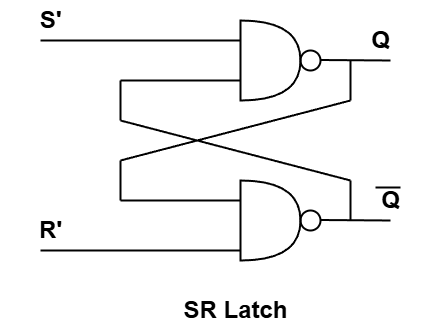

The diagram above was exported from draw.io. Its source (the exported page's mxGraphModel, read from the mxfile embedded in the PNG):
<mxGraphModel dx="1503" dy="472" grid="1" gridSize="10" guides="1" tooltips="1" connect="1" arrows="1" fold="1" page="1" pageScale="1" pageWidth="850" pageHeight="1100" math="0" shadow="0">
  <root>
    <mxCell id="0" />
    <mxCell id="1" parent="0" />
    <mxCell id="30" value="Q" style="text;strokeColor=none;fillColor=none;html=1;fontSize=24;fontStyle=1;verticalAlign=middle;align=center;" vertex="1" parent="1">
      <mxGeometry x="620" y="240" width="100" height="40" as="geometry" />
    </mxCell>
    <mxCell id="53" value="" style="group" vertex="1" connectable="0" parent="1">
      <mxGeometry x="320" y="80" width="390" height="240" as="geometry" />
    </mxCell>
    <mxCell id="7" value="" style="group" vertex="1" connectable="0" parent="53">
      <mxGeometry x="200" y="160" width="80" height="80" as="geometry" />
    </mxCell>
    <mxCell id="3" value="" style="shape=or;whiteSpace=wrap;html=1;strokeWidth=2;fillColor=none;" vertex="1" parent="7">
      <mxGeometry width="60" height="80" as="geometry" />
    </mxCell>
    <mxCell id="6" value="" style="ellipse;whiteSpace=wrap;html=1;strokeWidth=2;fillColor=none;" vertex="1" parent="7">
      <mxGeometry x="60" y="30" width="20" height="20" as="geometry" />
    </mxCell>
    <mxCell id="8" value="" style="group" vertex="1" connectable="0" parent="53">
      <mxGeometry x="200" width="80" height="80" as="geometry" />
    </mxCell>
    <mxCell id="2" value="" style="shape=or;whiteSpace=wrap;html=1;strokeWidth=2;fillColor=none;" vertex="1" parent="8">
      <mxGeometry width="60" height="80" as="geometry" />
    </mxCell>
    <mxCell id="4" value="" style="ellipse;whiteSpace=wrap;html=1;strokeWidth=2;fillColor=none;" vertex="1" parent="8">
      <mxGeometry x="60" y="30" width="20" height="20" as="geometry" />
    </mxCell>
    <mxCell id="11" value="" style="endArrow=none;html=1;strokeWidth=2;" edge="1" parent="53">
      <mxGeometry width="50" height="50" relative="1" as="geometry">
        <mxPoint y="20" as="sourcePoint" />
        <mxPoint x="200" y="20" as="targetPoint" />
      </mxGeometry>
    </mxCell>
    <mxCell id="12" value="" style="endArrow=none;html=1;strokeWidth=2;" edge="1" parent="53">
      <mxGeometry width="50" height="50" relative="1" as="geometry">
        <mxPoint y="230" as="sourcePoint" />
        <mxPoint x="200" y="230" as="targetPoint" />
      </mxGeometry>
    </mxCell>
    <mxCell id="18" value="" style="endArrow=none;html=1;strokeWidth=2;" edge="1" parent="53">
      <mxGeometry width="50" height="50" relative="1" as="geometry">
        <mxPoint x="280" y="39.5" as="sourcePoint" />
        <mxPoint x="350" y="40" as="targetPoint" />
      </mxGeometry>
    </mxCell>
    <mxCell id="19" value="" style="endArrow=none;html=1;strokeWidth=2;" edge="1" parent="53">
      <mxGeometry width="50" height="50" relative="1" as="geometry">
        <mxPoint x="280" y="199.5" as="sourcePoint" />
        <mxPoint x="350" y="200" as="targetPoint" />
      </mxGeometry>
    </mxCell>
    <mxCell id="20" value="" style="endArrow=none;html=1;strokeWidth=2;" edge="1" parent="53">
      <mxGeometry width="50" height="50" relative="1" as="geometry">
        <mxPoint x="310" y="200" as="sourcePoint" />
        <mxPoint x="310" y="160" as="targetPoint" />
      </mxGeometry>
    </mxCell>
    <mxCell id="21" value="" style="endArrow=none;html=1;strokeWidth=2;" edge="1" parent="53">
      <mxGeometry width="50" height="50" relative="1" as="geometry">
        <mxPoint x="80" y="140" as="sourcePoint" />
        <mxPoint x="310" y="80" as="targetPoint" />
      </mxGeometry>
    </mxCell>
    <mxCell id="22" value="" style="endArrow=none;html=1;strokeWidth=2;" edge="1" parent="53">
      <mxGeometry width="50" height="50" relative="1" as="geometry">
        <mxPoint x="80" y="180" as="sourcePoint" />
        <mxPoint x="80" y="140" as="targetPoint" />
      </mxGeometry>
    </mxCell>
    <mxCell id="23" value="" style="endArrow=none;html=1;strokeWidth=2;" edge="1" parent="53">
      <mxGeometry width="50" height="50" relative="1" as="geometry">
        <mxPoint x="80" y="180" as="sourcePoint" />
        <mxPoint x="200" y="180" as="targetPoint" />
      </mxGeometry>
    </mxCell>
    <mxCell id="24" value="" style="endArrow=none;html=1;strokeWidth=2;" edge="1" parent="53">
      <mxGeometry width="50" height="50" relative="1" as="geometry">
        <mxPoint x="80" y="60" as="sourcePoint" />
        <mxPoint x="200" y="60" as="targetPoint" />
      </mxGeometry>
    </mxCell>
    <mxCell id="26" value="" style="endArrow=none;html=1;strokeWidth=2;" edge="1" parent="53">
      <mxGeometry width="50" height="50" relative="1" as="geometry">
        <mxPoint x="310" y="80" as="sourcePoint" />
        <mxPoint x="310" y="40" as="targetPoint" />
      </mxGeometry>
    </mxCell>
    <mxCell id="27" value="" style="endArrow=none;html=1;strokeWidth=2;" edge="1" parent="53">
      <mxGeometry width="50" height="50" relative="1" as="geometry">
        <mxPoint x="80" y="100" as="sourcePoint" />
        <mxPoint x="80" y="60" as="targetPoint" />
      </mxGeometry>
    </mxCell>
    <mxCell id="28" value="" style="endArrow=none;html=1;strokeWidth=2;" edge="1" parent="53">
      <mxGeometry width="50" height="50" relative="1" as="geometry">
        <mxPoint x="80" y="100" as="sourcePoint" />
        <mxPoint x="310" y="160" as="targetPoint" />
      </mxGeometry>
    </mxCell>
    <mxCell id="29" value="Q" style="text;strokeColor=none;fillColor=none;html=1;fontSize=24;fontStyle=1;verticalAlign=middle;align=center;" vertex="1" parent="53">
      <mxGeometry x="290" width="100" height="40" as="geometry" />
    </mxCell>
    <mxCell id="31" value="" style="endArrow=none;html=1;strokeWidth=2;" edge="1" parent="53">
      <mxGeometry width="50" height="50" relative="1" as="geometry">
        <mxPoint x="335" y="167" as="sourcePoint" />
        <mxPoint x="360" y="167" as="targetPoint" />
      </mxGeometry>
    </mxCell>
    <mxCell id="56" value="S'" style="text;strokeColor=none;fillColor=none;html=1;fontSize=24;fontStyle=1;verticalAlign=middle;align=center;" vertex="1" parent="1">
      <mxGeometry x="280" y="60" width="100" height="40" as="geometry" />
    </mxCell>
    <mxCell id="60" value="R'" style="text;strokeColor=none;fillColor=none;html=1;fontSize=24;fontStyle=1;verticalAlign=middle;align=center;" vertex="1" parent="1">
      <mxGeometry x="280" y="270" width="100" height="40" as="geometry" />
    </mxCell>
    <mxCell id="62" value="SR Latch" style="text;strokeColor=none;fillColor=none;html=1;fontSize=24;fontStyle=1;verticalAlign=middle;align=center;" vertex="1" parent="1">
      <mxGeometry x="465" y="350" width="100" height="40" as="geometry" />
    </mxCell>
  </root>
</mxGraphModel>